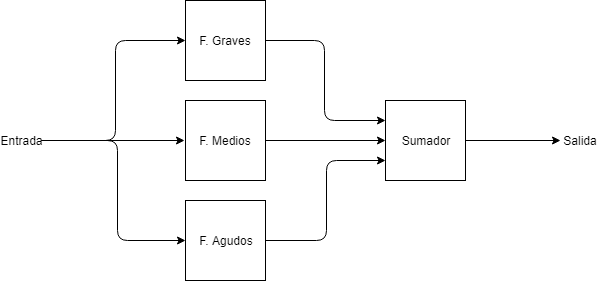

The diagram above was exported from draw.io. Its source (the exported page's mxGraphModel, read from the mxfile embedded in the PNG):
<mxGraphModel dx="848" dy="468" grid="0" gridSize="10" guides="1" tooltips="1" connect="1" arrows="1" fold="1" page="1" pageScale="1" pageWidth="850" pageHeight="1100" math="0" shadow="0">
  <root>
    <mxCell id="0" />
    <mxCell id="1" parent="0" />
    <mxCell id="TksRplV40z3XAiQvY6Z5-1" value="F. Graves" style="whiteSpace=wrap;html=1;aspect=fixed;" vertex="1" parent="1">
      <mxGeometry x="310" y="190" width="80" height="80" as="geometry" />
    </mxCell>
    <mxCell id="TksRplV40z3XAiQvY6Z5-2" value="F. Medios" style="whiteSpace=wrap;html=1;aspect=fixed;" vertex="1" parent="1">
      <mxGeometry x="310" y="290" width="80" height="80" as="geometry" />
    </mxCell>
    <mxCell id="TksRplV40z3XAiQvY6Z5-3" value="F. Agudos" style="whiteSpace=wrap;html=1;aspect=fixed;" vertex="1" parent="1">
      <mxGeometry x="310" y="390" width="80" height="80" as="geometry" />
    </mxCell>
    <mxCell id="TksRplV40z3XAiQvY6Z5-4" value="Sumador&lt;br&gt;" style="whiteSpace=wrap;html=1;aspect=fixed;" vertex="1" parent="1">
      <mxGeometry x="510" y="290" width="80" height="80" as="geometry" />
    </mxCell>
    <mxCell id="TksRplV40z3XAiQvY6Z5-5" value="" style="endArrow=classic;html=1;exitX=1;exitY=0.5;exitDx=0;exitDy=0;entryX=0;entryY=0.25;entryDx=0;entryDy=0;" edge="1" parent="1" source="TksRplV40z3XAiQvY6Z5-1" target="TksRplV40z3XAiQvY6Z5-4">
      <mxGeometry width="50" height="50" relative="1" as="geometry">
        <mxPoint x="310" y="541" as="sourcePoint" />
        <mxPoint x="360" y="491" as="targetPoint" />
        <Array as="points">
          <mxPoint x="449" y="230" />
          <mxPoint x="449" y="310" />
        </Array>
      </mxGeometry>
    </mxCell>
    <mxCell id="TksRplV40z3XAiQvY6Z5-6" value="" style="endArrow=classic;html=1;exitX=1;exitY=0.5;exitDx=0;exitDy=0;entryX=0;entryY=0.5;entryDx=0;entryDy=0;" edge="1" parent="1" source="TksRplV40z3XAiQvY6Z5-2" target="TksRplV40z3XAiQvY6Z5-4">
      <mxGeometry width="50" height="50" relative="1" as="geometry">
        <mxPoint x="310" y="541" as="sourcePoint" />
        <mxPoint x="360" y="491" as="targetPoint" />
      </mxGeometry>
    </mxCell>
    <mxCell id="TksRplV40z3XAiQvY6Z5-7" value="" style="endArrow=classic;html=1;exitX=1;exitY=0.5;exitDx=0;exitDy=0;entryX=0;entryY=0.75;entryDx=0;entryDy=0;" edge="1" parent="1" source="TksRplV40z3XAiQvY6Z5-3" target="TksRplV40z3XAiQvY6Z5-4">
      <mxGeometry width="50" height="50" relative="1" as="geometry">
        <mxPoint x="310" y="541" as="sourcePoint" />
        <mxPoint x="360" y="491" as="targetPoint" />
        <Array as="points">
          <mxPoint x="451" y="430" />
          <mxPoint x="451" y="350" />
        </Array>
      </mxGeometry>
    </mxCell>
    <mxCell id="TksRplV40z3XAiQvY6Z5-8" value="Entrada" style="text;html=1;strokeColor=none;fillColor=none;align=center;verticalAlign=middle;whiteSpace=wrap;rounded=0;" vertex="1" parent="1">
      <mxGeometry x="126" y="320" width="40" height="20" as="geometry" />
    </mxCell>
    <mxCell id="TksRplV40z3XAiQvY6Z5-9" value="" style="endArrow=classic;html=1;entryX=0;entryY=0.5;entryDx=0;entryDy=0;exitX=1;exitY=0.5;exitDx=0;exitDy=0;" edge="1" parent="1" source="TksRplV40z3XAiQvY6Z5-8" target="TksRplV40z3XAiQvY6Z5-1">
      <mxGeometry width="50" height="50" relative="1" as="geometry">
        <mxPoint x="125" y="541" as="sourcePoint" />
        <mxPoint x="175" y="491" as="targetPoint" />
        <Array as="points">
          <mxPoint x="240" y="330" />
          <mxPoint x="240" y="230" />
        </Array>
      </mxGeometry>
    </mxCell>
    <mxCell id="TksRplV40z3XAiQvY6Z5-10" value="" style="endArrow=classic;html=1;exitX=1;exitY=0.5;exitDx=0;exitDy=0;" edge="1" parent="1" source="TksRplV40z3XAiQvY6Z5-8">
      <mxGeometry width="50" height="50" relative="1" as="geometry">
        <mxPoint x="183" y="443" as="sourcePoint" />
        <mxPoint x="309" y="330" as="targetPoint" />
      </mxGeometry>
    </mxCell>
    <mxCell id="TksRplV40z3XAiQvY6Z5-11" value="" style="endArrow=classic;html=1;exitX=1;exitY=0.5;exitDx=0;exitDy=0;entryX=0;entryY=0.5;entryDx=0;entryDy=0;" edge="1" parent="1" source="TksRplV40z3XAiQvY6Z5-8" target="TksRplV40z3XAiQvY6Z5-3">
      <mxGeometry width="50" height="50" relative="1" as="geometry">
        <mxPoint x="184" y="417" as="sourcePoint" />
        <mxPoint x="234" y="367" as="targetPoint" />
        <Array as="points">
          <mxPoint x="242" y="330" />
          <mxPoint x="242" y="430" />
        </Array>
      </mxGeometry>
    </mxCell>
    <mxCell id="TksRplV40z3XAiQvY6Z5-12" value="Salida" style="text;html=1;strokeColor=none;fillColor=none;align=center;verticalAlign=middle;whiteSpace=wrap;rounded=0;" vertex="1" parent="1">
      <mxGeometry x="685" y="320" width="40" height="20" as="geometry" />
    </mxCell>
    <mxCell id="TksRplV40z3XAiQvY6Z5-14" value="" style="endArrow=classic;html=1;exitX=1;exitY=0.5;exitDx=0;exitDy=0;entryX=0;entryY=0.5;entryDx=0;entryDy=0;" edge="1" parent="1" source="TksRplV40z3XAiQvY6Z5-4" target="TksRplV40z3XAiQvY6Z5-12">
      <mxGeometry width="50" height="50" relative="1" as="geometry">
        <mxPoint x="608" y="346" as="sourcePoint" />
        <mxPoint x="658" y="296" as="targetPoint" />
      </mxGeometry>
    </mxCell>
  </root>
</mxGraphModel>